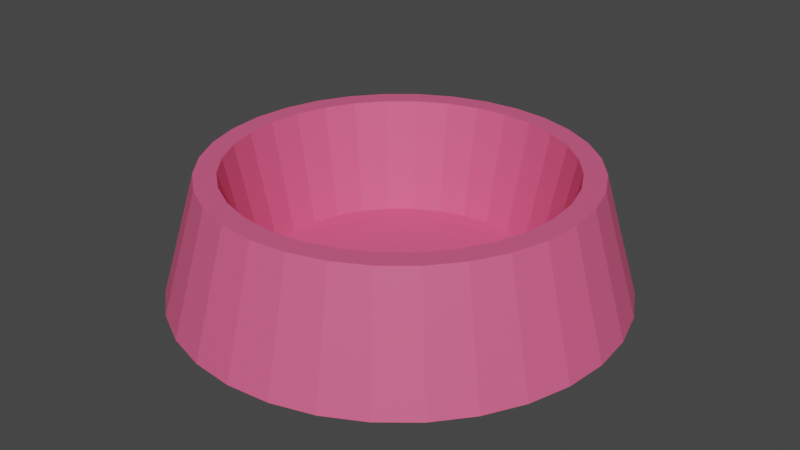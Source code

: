 # Source: fooddish.blend  (saved by Blender 2.92.15; exported with 4.5.12 LTS)
import bpy
from mathutils import Matrix  # noqa: F401  (used for matrix-valued properties, if any)

bpy.ops.wm.read_factory_settings(use_empty=True)
scene = bpy.context.scene
scene.name = 'Scene'

# ---- collections
col_collection = bpy.data.collections.new('Collection'); scene.collection.children.link(col_collection)

# ---- materials (node trees are filled in below, after node groups)
mat_material_001 = bpy.data.materials.new('Material.001')
mat_material_001.use_transparent_shadow = False

# ---- material node trees
mat_material_001.use_nodes = True; mat_material_001.node_tree.nodes.clear()
_N = mat_material_001.node_tree.nodes; _L = mat_material_001.node_tree.links
n0 = _N.new('ShaderNodeBsdfPrincipled'); n0.name = 'Principled BSDF'; n0.location = (10, 300)
n0.distribution = 'GGX'
n0.subsurface_method = 'BURLEY'
n0.inputs[0].default_value = (0.8, 0.1137, 0.2486, 1.0)
n0.inputs[3].default_value = 1.45
n0.inputs[27].default_value = (0.0, 0.0, 0.0, 1.0)
n0.inputs[28].default_value = 1.0
n1 = _N.new('ShaderNodeOutputMaterial'); n1.name = 'Material Output'; n1.location = (300, 300)
_L.new(n0.outputs[0], n1.inputs[0])
n1.is_active_output = True

# ---- world
world_world = bpy.data.worlds.new('World'); scene.world = world_world
world_world.use_nodes = True; world_world.node_tree.nodes.clear()
_N = world_world.node_tree.nodes; _L = world_world.node_tree.links
n0 = _N.new('ShaderNodeOutputWorld'); n0.name = 'World Output'; n0.location = (300, 300)
n1 = _N.new('ShaderNodeBackground'); n1.name = 'Background'; n1.location = (10, 300)
n1.inputs[0].default_value = (0.05088, 0.05088, 0.05088, 1.0)
_L.new(n1.outputs[0], n0.inputs[0])
n0.is_active_output = True
world_world.color = (0.05088, 0.05088, 0.05088)
world_world.use_sun_shadow = False
world_world.sun_shadow_jitter_overblur = 0.0

# ---- meshes
me_cylinder = bpy.data.meshes.new('Cylinder')
me_cylinder.from_pydata([(-1.172e-08, 1.143, -0.07359), (-2.873e-08, 0.8523, 0.5486), (0.2229, 1.121, -0.07359), (0.1663, 0.8359, 0.5486), (0.4373, 1.056, -0.07359), (0.3262, 0.7874, 0.5486), (0.6349, 0.9502, -0.07359), (0.4735, 0.7087, 0.5486), (0.8081, 0.8081, -0.07359), (0.6027, 0.6027, 0.5486), (0.9502, 0.6349, -0.07359), (0.7087, 0.4735, 0.5486), (1.056, 0.4373, -0.07359), (0.7874, 0.3262, 0.5486), (1.121, 0.2229, -0.07359), (0.8359, 0.1663, 0.5486), (1.143, 4.054e-08, -0.07359), (0.8523, 7.52e-08, 0.5486), (1.121, -0.2229, -0.07359), (0.8359, -0.1663, 0.5486), (1.056, -0.4373, -0.07359), (0.7874, -0.3262, 0.5486), (0.9502, -0.6349, -0.07359), (0.7087, -0.4735, 0.5486), (0.8081, -0.8081, -0.07359), (0.6027, -0.6027, 0.5486), (0.6349, -0.9502, -0.07359), (0.4735, -0.7087, 0.5486), (0.4373, -1.056, -0.07359), (0.3262, -0.7874, 0.5486), (0.2229, -1.121, -0.07359), (0.1663, -0.8359, 0.5486), (-3.841e-07, -1.143, -0.07359), (-2.771e-07, -0.8523, 0.5486), (-0.2229, -1.121, -0.07359), (-0.1663, -0.8359, 0.5486), (-0.4373, -1.056, -0.07359), (-0.3262, -0.7874, 0.5486), (-0.6349, -0.9502, -0.07359), (-0.4735, -0.7087, 0.5486), (-0.8081, -0.8081, -0.07359), (-0.6027, -0.6027, 0.5486), (-0.9502, -0.6349, -0.07359), (-0.7087, -0.4735, 0.5486), (-1.056, -0.4373, -0.07359), (-0.7874, -0.3262, 0.5486), (-1.121, -0.2229, -0.07359), (-0.8359, -0.1663, 0.5486), (-1.143, 1.058e-06, -0.07359), (-0.8523, 8.515e-07, 0.5486), (-1.121, 0.2229, -0.07359), (-0.8359, 0.1663, 0.5486), (-1.056, 0.4373, -0.07359), (-0.7874, 0.3262, 0.5486), (-0.9502, 0.6349, -0.07359), (-0.7087, 0.4735, 0.5486), (-0.8081, 0.8081, -0.07359), (-0.6027, 0.6027, 0.5486), (-0.6349, 0.9502, -0.07359), (-0.4735, 0.7087, 0.5486), (-0.4373, 1.056, -0.07359), (-0.3262, 0.7874, 0.5486), (-0.2229, 1.121, -0.07359), (-0.1663, 0.8359, 0.5486), (0.1878, 0.9443, 0.5486), (9.297e-09, 0.9628, 0.5486), (0.3684, 0.8895, 0.5486), (0.5349, 0.8005, 0.5486), (0.6808, 0.6808, 0.5486), (0.8005, 0.5349, 0.5486), (0.8895, 0.3684, 0.5486), (0.9443, 0.1878, 0.5486), (0.9628, 1.025e-07, 0.5486), (0.9443, -0.1878, 0.5486), (0.8895, -0.3684, 0.5486), (0.8005, -0.5349, 0.5486), (0.6808, -0.6808, 0.5486), (0.5349, -0.8005, 0.5486), (0.3684, -0.8895, 0.5486), (0.1878, -0.9443, 0.5486), (-3.044e-07, -0.9628, 0.5486), (-0.1878, -0.9443, 0.5486), (-0.3684, -0.8895, 0.5486), (-0.5349, -0.8005, 0.5486), (-0.6808, -0.6808, 0.5486), (-0.8005, -0.5349, 0.5486), (-0.8895, -0.3684, 0.5486), (-0.9443, -0.1878, 0.5486), (-0.9628, 9.594e-07, 0.5486), (-0.9443, 0.1878, 0.5486), (-0.8895, 0.3684, 0.5486), (-0.8005, 0.5349, 0.5486), (-0.6808, 0.6808, 0.5486), (-0.5349, 0.8005, 0.5486), (-0.3684, 0.8895, 0.5486), (-0.1878, 0.9443, 0.5486), (0.1663, 0.8359, 0.5486), (-2.873e-08, 0.8523, 0.5486), (0.3262, 0.7874, 0.5486), (0.4735, 0.7087, 0.5486), (0.6027, 0.6027, 0.5486), (0.7087, 0.4735, 0.5486), (0.7874, 0.3262, 0.5486), (0.8359, 0.1663, 0.5486), (0.8523, 7.52e-08, 0.5486), (0.8359, -0.1663, 0.5486), (0.7874, -0.3262, 0.5486), (0.7087, -0.4735, 0.5486), (0.6027, -0.6027, 0.5486), (0.4735, -0.7087, 0.5486), (0.3262, -0.7874, 0.5486), (0.1663, -0.8359, 0.5486), (-2.771e-07, -0.8523, 0.5486), (-0.1663, -0.8359, 0.5486), (-0.3262, -0.7874, 0.5486), (-0.4735, -0.7087, 0.5486), (-0.6027, -0.6027, 0.5486), (-0.7087, -0.4735, 0.5486), (-0.7874, -0.3262, 0.5486), (-0.8359, -0.1663, 0.5486), (-0.8523, 8.515e-07, 0.5486), (-0.8359, 0.1663, 0.5486), (-0.7874, 0.3262, 0.5486), (-0.7087, 0.4735, 0.5486), (-0.6027, 0.6027, 0.5486), (-0.4735, 0.7087, 0.5486), (-0.3262, 0.7874, 0.5486), (-0.1663, 0.8359, 0.5486), (0.1663, 0.8359, 0.5486), (-2.873e-08, 0.8523, 0.5486), (0.3262, 0.7874, 0.5486), (0.4735, 0.7087, 0.5486), (0.6027, 0.6027, 0.5486), (0.7087, 0.4735, 0.5486), (0.7874, 0.3262, 0.5486), (0.8359, 0.1663, 0.5486), (0.8523, 7.52e-08, 0.5486), (0.8359, -0.1663, 0.5486), (0.7874, -0.3262, 0.5486), (0.7087, -0.4735, 0.5486), (0.6027, -0.6027, 0.5486), (0.4735, -0.7087, 0.5486), (0.3262, -0.7874, 0.5486), (0.1663, -0.8359, 0.5486), (-2.771e-07, -0.8523, 0.5486), (-0.1663, -0.8359, 0.5486), (-0.3262, -0.7874, 0.5486), (-0.4735, -0.7087, 0.5486), (-0.6027, -0.6027, 0.5486), (-0.7087, -0.4735, 0.5486), (-0.7874, -0.3262, 0.5486), (-0.8359, -0.1663, 0.5486), (-0.8523, 8.515e-07, 0.5486), (-0.8359, 0.1663, 0.5486), (-0.7874, 0.3262, 0.5486), (-0.7087, 0.4735, 0.5486), (-0.6027, 0.6027, 0.5486), (-0.4735, 0.7087, 0.5486), (-0.3262, 0.7874, 0.5486), (-0.1663, 0.8359, 0.5486), (0.1422, 0.7149, -0.0342), (-1.603e-08, 0.7289, -0.0342), (0.2789, 0.6734, -0.0342), (0.4049, 0.606, -0.0342), (0.5154, 0.5154, -0.0342), (0.606, 0.4049, -0.0342), (0.6734, 0.2789, -0.0342), (0.7149, 0.1422, -0.0342), (0.7289, 1.107e-07, -0.0342), (0.7149, -0.1422, -0.0342), (0.6734, -0.2789, -0.0342), (0.606, -0.4049, -0.0342), (0.5154, -0.5154, -0.0342), (0.4049, -0.606, -0.0342), (0.2789, -0.6734, -0.0342), (0.1422, -0.7149, -0.0342), (-2.284e-07, -0.7289, -0.0342), (-0.1422, -0.7149, -0.0342), (-0.2789, -0.6734, -0.0342), (-0.4049, -0.606, -0.0342), (-0.5154, -0.5154, -0.0342), (-0.606, -0.4049, -0.0342), (-0.6734, -0.2789, -0.0342), (-0.7149, -0.1422, -0.0342), (-0.7289, 7.746e-07, -0.0342), (-0.7149, 0.1422, -0.0342), (-0.6734, 0.2789, -0.0342), (-0.606, 0.4049, -0.0342), (-0.5154, 0.5154, -0.0342), (-0.4049, 0.606, -0.0342), (-0.2789, 0.6734, -0.0342), (-0.1422, 0.7149, -0.0342), (0.1422, 0.7149, -0.0342), (-1.603e-08, 0.7289, -0.0342), (0.2789, 0.6734, -0.0342), (0.4049, 0.606, -0.0342), (0.5154, 0.5154, -0.0342), (0.606, 0.4049, -0.0342), (0.6734, 0.2789, -0.0342), (0.7149, 0.1422, -0.0342), (0.7289, 1.107e-07, -0.0342), (0.7149, -0.1422, -0.0342), (0.6734, -0.2789, -0.0342), (0.606, -0.4049, -0.0342), (0.5154, -0.5154, -0.0342), (0.4049, -0.606, -0.0342), (0.2789, -0.6734, -0.0342), (0.1422, -0.7149, -0.0342), (-2.284e-07, -0.7289, -0.0342), (-0.1422, -0.7149, -0.0342), (-0.2789, -0.6734, -0.0342), (-0.4049, -0.606, -0.0342), (-0.5154, -0.5154, -0.0342), (-0.606, -0.4049, -0.0342), (-0.6734, -0.2789, -0.0342), (-0.7149, -0.1422, -0.0342), (-0.7289, 7.746e-07, -0.0342), (-0.7149, 0.1422, -0.0342), (-0.6734, 0.2789, -0.0342), (-0.606, 0.4049, -0.0342), (-0.5154, 0.5154, -0.0342), (-0.4049, 0.606, -0.0342), (-0.2789, 0.6734, -0.0342), (-0.1422, 0.7149, -0.0342)], [], [(0, 65, 64, 2), (2, 64, 66, 4), (4, 66, 67, 6), (6, 67, 68, 8), (8, 68, 69, 10), (10, 69, 70, 12), (12, 70, 71, 14), (14, 71, 72, 16), (16, 72, 73, 18), (18, 73, 74, 20), (20, 74, 75, 22), (22, 75, 76, 24), (24, 76, 77, 26), (26, 77, 78, 28), (28, 78, 79, 30), (30, 79, 80, 32), (32, 80, 81, 34), (34, 81, 82, 36), (36, 82, 83, 38), (38, 83, 84, 40), (40, 84, 85, 42), (42, 85, 86, 44), (44, 86, 87, 46), (46, 87, 88, 48), (48, 88, 89, 50), (50, 89, 90, 52), (52, 90, 91, 54), (54, 91, 92, 56), (56, 92, 93, 58), (58, 93, 94, 60), (41, 39, 115, 116), (60, 94, 95, 62), (62, 95, 65, 0), (0, 2, 4, 6, 8, 10, 12, 14, 16, 18, 20, 22, 24, 26, 28, 30, 32, 34, 36, 38, 40, 42, 44, 46, 48, 50, 52, 54, 56, 58, 60, 62), (1, 3, 64, 65), (3, 5, 66, 64), (5, 7, 67, 66), (7, 9, 68, 67), (9, 11, 69, 68), (11, 13, 70, 69), (13, 15, 71, 70), (15, 17, 72, 71), (17, 19, 73, 72), (19, 21, 74, 73), (21, 23, 75, 74), (23, 25, 76, 75), (25, 27, 77, 76), (27, 29, 78, 77), (29, 31, 79, 78), (31, 33, 80, 79), (33, 35, 81, 80), (35, 37, 82, 81), (37, 39, 83, 82), (39, 41, 84, 83), (41, 43, 85, 84), (43, 45, 86, 85), (45, 47, 87, 86), (47, 49, 88, 87), (49, 51, 89, 88), (51, 53, 90, 89), (53, 55, 91, 90), (55, 57, 92, 91), (57, 59, 93, 92), (59, 61, 94, 93), (61, 63, 95, 94), (63, 1, 65, 95), (119, 118, 150, 151), (15, 13, 102, 103), (43, 41, 116, 117), (17, 15, 103, 104), (45, 43, 117, 118), (19, 17, 104, 105), (47, 45, 118, 119), (21, 19, 105, 106), (49, 47, 119, 120), (23, 21, 106, 107), (51, 49, 120, 121), (25, 23, 107, 108), (53, 51, 121, 122), (27, 25, 108, 109), (55, 53, 122, 123), (29, 27, 109, 110), (3, 1, 97, 96), (57, 55, 123, 124), (31, 29, 110, 111), (5, 3, 96, 98), (59, 57, 124, 125), (33, 31, 111, 112), (7, 5, 98, 99), (61, 59, 125, 126), (35, 33, 112, 113), (9, 7, 99, 100), (63, 61, 126, 127), (37, 35, 113, 114), (11, 9, 100, 101), (1, 63, 127, 97), (39, 37, 114, 115), (13, 11, 101, 102), (154, 153, 185, 186), (106, 105, 137, 138), (120, 119, 151, 152), (107, 106, 138, 139), (121, 120, 152, 153), (108, 107, 139, 140), (122, 121, 153, 154), (109, 108, 140, 141), (123, 122, 154, 155), (110, 109, 141, 142), (96, 97, 129, 128), (124, 123, 155, 156), (111, 110, 142, 143), (98, 96, 128, 130), (125, 124, 156, 157), (112, 111, 143, 144), (99, 98, 130, 131), (126, 125, 157, 158), (113, 112, 144, 145), (100, 99, 131, 132), (127, 126, 158, 159), (114, 113, 145, 146), (101, 100, 132, 133), (97, 127, 159, 129), (115, 114, 146, 147), (102, 101, 133, 134), (116, 115, 147, 148), (103, 102, 134, 135), (117, 116, 148, 149), (104, 103, 135, 136), (118, 117, 149, 150), (105, 104, 136, 137), (162, 160, 192, 194), (141, 140, 172, 173), (155, 154, 186, 187), (142, 141, 173, 174), (128, 129, 161, 160), (156, 155, 187, 188), (143, 142, 174, 175), (130, 128, 160, 162), (157, 156, 188, 189), (144, 143, 175, 176), (131, 130, 162, 163), (158, 157, 189, 190), (145, 144, 176, 177), (132, 131, 163, 164), (159, 158, 190, 191), (146, 145, 177, 178), (133, 132, 164, 165), (129, 159, 191, 161), (147, 146, 178, 179), (134, 133, 165, 166), (148, 147, 179, 180), (135, 134, 166, 167), (149, 148, 180, 181), (136, 135, 167, 168), (150, 149, 181, 182), (137, 136, 168, 169), (151, 150, 182, 183), (138, 137, 169, 170), (152, 151, 183, 184), (139, 138, 170, 171), (153, 152, 184, 185), (140, 139, 171, 172), (192, 193, 223, 222, 221, 220, 219, 218, 217, 216, 215, 214, 213, 212, 211, 210, 209, 208, 207, 206, 205, 204, 203, 202, 201, 200, 199, 198, 197, 196, 195, 194), (189, 188, 220, 221), (176, 175, 207, 208), (163, 162, 194, 195), (190, 189, 221, 222), (177, 176, 208, 209), (164, 163, 195, 196), (191, 190, 222, 223), (178, 177, 209, 210), (165, 164, 196, 197), (161, 191, 223, 193), (179, 178, 210, 211), (166, 165, 197, 198), (180, 179, 211, 212), (167, 166, 198, 199), (181, 180, 212, 213), (168, 167, 199, 200), (182, 181, 213, 214), (169, 168, 200, 201), (183, 182, 214, 215), (170, 169, 201, 202), (184, 183, 215, 216), (171, 170, 202, 203), (185, 184, 216, 217), (172, 171, 203, 204), (186, 185, 217, 218), (173, 172, 204, 205), (187, 186, 218, 219), (174, 173, 205, 206), (160, 161, 193, 192), (188, 187, 219, 220), (175, 174, 206, 207)])
_uv = me_cylinder.uv_layers.new(name='UVMap')
_uv.uv.foreach_set('vector', [1.0, 0.5, 1.0, 1.0, 0.9688, 1.0, 0.9688, 0.5, 0.9688, 0.5, 0.9688, 1.0, 0.9375, 1.0, 0.9375, 0.5, 0.9375, 0.5, 0.9375, 1.0, 0.9062, 1.0, 0.9062, 0.5, 0.9062, 0.5, 0.9062, 1.0, 0.875, 1.0, 0.875, 0.5, 0.875, 0.5, 0.875, 1.0, 0.8438, 1.0, 0.8438, 0.5, 0.8438, 0.5, 0.8438, 1.0, 0.8125, 1.0, 0.8125, 0.5, 0.8125, 0.5, 0.8125, 1.0, 0.7812, 1.0, 0.7812, 0.5, 0.7812, 0.5, 0.7812, 1.0, 0.75, 1.0, 0.75, 0.5, 0.75, 0.5, 0.75, 1.0, 0.7188, 1.0, 0.7188, 0.5, 0.7188, 0.5, 0.7188, 1.0, 0.6875, 1.0, 0.6875, 0.5, 0.6875, 0.5, 0.6875, 1.0, 0.6562, 1.0, 0.6562, 0.5, 0.6562, 0.5, 0.6562, 1.0, 0.625, 1.0, 0.625, 0.5, 0.625, 0.5, 0.625, 1.0, 0.5938, 1.0, 0.5938, 0.5, 0.5938, 0.5, 0.5938, 1.0, 0.5625, 1.0, 0.5625, 0.5, 0.5625, 0.5, 0.5625, 1.0, 0.5312, 1.0, 0.5312, 0.5, 0.5312, 0.5, 0.5312, 1.0, 0.5, 1.0, 0.5, 0.5, 0.5, 0.5, 0.5, 1.0, 0.4688, 1.0, 0.4688, 0.5, 0.4688, 0.5, 0.4688, 1.0, 0.4375, 1.0, 0.4375, 0.5, 0.4375, 0.5, 0.4375, 1.0, 0.4062, 1.0, 0.4062, 0.5, 0.4062, 0.5, 0.4062, 1.0, 0.375, 1.0, 0.375, 0.5, 0.375, 0.5, 0.375, 1.0, 0.3438, 1.0, 0.3438, 0.5, 0.3438, 0.5, 0.3438, 1.0, 0.3125, 1.0, 0.3125, 0.5, 0.3125, 0.5, 0.3125, 1.0, 0.2812, 1.0, 0.2812, 0.5, 0.2812, 0.5, 0.2812, 1.0, 0.25, 1.0, 0.25, 0.5, 0.25, 0.5, 0.25, 1.0, 0.2188, 1.0, 0.2188, 0.5, 0.2188, 0.5, 0.2188, 1.0, 0.1875, 1.0, 0.1875, 0.5, 0.1875, 0.5, 0.1875, 1.0, 0.1562, 1.0, 0.1562, 0.5, 0.1562, 0.5, 0.1562, 1.0, 0.125, 1.0, 0.125, 0.5, 0.125, 0.5, 0.125, 1.0, 0.09375, 1.0, 0.09375, 0.5, 0.09375, 0.5, 0.09375, 1.0, 0.0625, 1.0, 0.0625, 0.5, 0.09976, 0.09976, 0.132, 0.07334, 0.132, 0.07334, 0.09976, 0.09976, 0.0625, 0.5, 0.0625, 1.0, 0.03125, 1.0, 0.03125, 0.5, 0.03125, 0.5, 0.03125, 1.0, 0.0, 1.0, 0.0, 0.5, 0.75, 0.49, 0.7968, 0.4854, 0.8418, 0.4717, 0.8833, 0.4496, 0.9197, 0.4197, 0.9496, 0.3833, 0.9717, 0.3418, 0.9854, 0.2968, 0.99, 0.25, 0.9854, 0.2032, 0.9717, 0.1582, 0.9496, 0.1167, 0.9197, 0.08029, 0.8833, 0.05045, 0.8418, 0.02827, 0.7968, 0.01461, 0.75, 0.01, 0.7032, 0.01461, 0.6582, 0.02827, 0.6167, 0.05045, 0.5803, 0.08029, 0.5504, 0.1167, 0.5283, 0.1582, 0.5146, 0.2032, 0.51, 0.25, 0.5146, 0.2968, 0.5283, 0.3418, 0.5504, 0.3833, 0.5803, 0.4197, 0.6167, 0.4496, 0.6582, 0.4717, 0.7032, 0.4854, 0.25, 0.4625, 0.2915, 0.4584, 0.2968, 0.4854, 0.25, 0.49, 0.2915, 0.4584, 0.3313, 0.4463, 0.3418, 0.4717, 0.2968, 0.4854, 0.3313, 0.4463, 0.368, 0.4267, 0.3833, 0.4496, 0.3418, 0.4717, 0.368, 0.4267, 0.4002, 0.4002, 0.4197, 0.4197, 0.3833, 0.4496, 0.4002, 0.4002, 0.4267, 0.368, 0.4496, 0.3833, 0.4197, 0.4197, 0.4267, 0.368, 0.4463, 0.3313, 0.4717, 0.3418, 0.4496, 0.3833, 0.4463, 0.3313, 0.4584, 0.2915, 0.4854, 0.2968, 0.4717, 0.3418, 0.4584, 0.2915, 0.4625, 0.25, 0.49, 0.25, 0.4854, 0.2968, 0.4625, 0.25, 0.4584, 0.2085, 0.4854, 0.2032, 0.49, 0.25, 0.4584, 0.2085, 0.4463, 0.1687, 0.4717, 0.1582, 0.4854, 0.2032, 0.4463, 0.1687, 0.4267, 0.132, 0.4496, 0.1167, 0.4717, 0.1582, 0.4267, 0.132, 0.4002, 0.09976, 0.4197, 0.08029, 0.4496, 0.1167, 0.4002, 0.09976, 0.368, 0.07334, 0.3833, 0.05045, 0.4197, 0.08029, 0.368, 0.07334, 0.3313, 0.0537, 0.3418, 0.02827, 0.3833, 0.05045, 0.3313, 0.0537, 0.2915, 0.04161, 0.2968, 0.01461, 0.3418, 0.02827, 0.2915, 0.04161, 0.25, 0.03753, 0.25, 0.01, 0.2968, 0.01461, 0.25, 0.03753, 0.2085, 0.04161, 0.2032, 0.01461, 0.25, 0.01, 0.2085, 0.04161, 0.1687, 0.0537, 0.1582, 0.02827, 0.2032, 0.01461, 0.1687, 0.0537, 0.132, 0.07334, 0.1167, 0.05045, 0.1582, 0.02827, 0.132, 0.07334, 0.09976, 0.09976, 0.08029, 0.08029, 0.1167, 0.05045, 0.09976, 0.09976, 0.07334, 0.132, 0.05045, 0.1167, 0.08029, 0.08029, 0.07334, 0.132, 0.0537, 0.1687, 0.02827, 0.1582, 0.05045, 0.1167, 0.0537, 0.1687, 0.04161, 0.2085, 0.01461, 0.2032, 0.02827, 0.1582, 0.04161, 0.2085, 0.03753, 0.25, 0.01, 0.25, 0.01461, 0.2032, 0.03753, 0.25, 0.04161, 0.2915, 0.01461, 0.2968, 0.01, 0.25, 0.04161, 0.2915, 0.0537, 0.3313, 0.02827, 0.3418, 0.01461, 0.2968, 0.0537, 0.3313, 0.07334, 0.368, 0.05045, 0.3833, 0.02827, 0.3418, 0.07334, 0.368, 0.09976, 0.4002, 0.08029, 0.4197, 0.05045, 0.3833, 0.09976, 0.4002, 0.132, 0.4267, 0.1167, 0.4496, 0.08029, 0.4197, 0.132, 0.4267, 0.1687, 0.4463, 0.1582, 0.4717, 0.1167, 0.4496, 0.1687, 0.4463, 0.2085, 0.4584, 0.2032, 0.4854, 0.1582, 0.4717, 0.2085, 0.4584, 0.25, 0.4625, 0.25, 0.49, 0.2032, 0.4854, 0.04161, 0.2085, 0.0537, 0.1687, 0.0537, 0.1687, 0.04161, 0.2085, 0.4584, 0.2915, 0.4463, 0.3313, 0.4463, 0.3313, 0.4584, 0.2915, 0.07334, 0.132, 0.09976, 0.09976, 0.09976, 0.09976, 0.07334, 0.132, 0.4625, 0.25, 0.4584, 0.2915, 0.4584, 0.2915, 0.4625, 0.25, 0.0537, 0.1687, 0.07334, 0.132, 0.07334, 0.132, 0.0537, 0.1687, 0.4584, 0.2085, 0.4625, 0.25, 0.4625, 0.25, 0.4584, 0.2085, 0.04161, 0.2085, 0.0537, 0.1687, 0.0537, 0.1687, 0.04161, 0.2085, 0.4463, 0.1687, 0.4584, 0.2085, 0.4584, 0.2085, 0.4463, 0.1687, 0.03753, 0.25, 0.04161, 0.2085, 0.04161, 0.2085, 0.03753, 0.25, 0.4267, 0.132, 0.4463, 0.1687, 0.4463, 0.1687, 0.4267, 0.132, 0.04161, 0.2915, 0.03753, 0.25, 0.03753, 0.25, 0.04161, 0.2915, 0.4002, 0.09976, 0.4267, 0.132, 0.4267, 0.132, 0.4002, 0.09976, 0.0537, 0.3313, 0.04161, 0.2915, 0.04161, 0.2915, 0.0537, 0.3313, 0.368, 0.07334, 0.4002, 0.09976, 0.4002, 0.09976, 0.368, 0.07334, 0.07334, 0.368, 0.0537, 0.3313, 0.0537, 0.3313, 0.07334, 0.368, 0.3313, 0.0537, 0.368, 0.07334, 0.368, 0.07334, 0.3313, 0.0537, 0.2915, 0.4584, 0.25, 0.4625, 0.25, 0.4625, 0.2915, 0.4584, 0.09976, 0.4002, 0.07334, 0.368, 0.07334, 0.368, 0.09976, 0.4002, 0.2915, 0.04161, 0.3313, 0.0537, 0.3313, 0.0537, 0.2915, 0.04161, 0.3313, 0.4463, 0.2915, 0.4584, 0.2915, 0.4584, 0.3313, 0.4463, 0.132, 0.4267, 0.09976, 0.4002, 0.09976, 0.4002, 0.132, 0.4267, 0.25, 0.03753, 0.2915, 0.04161, 0.2915, 0.04161, 0.25, 0.03753, 0.368, 0.4267, 0.3313, 0.4463, 0.3313, 0.4463, 0.368, 0.4267, 0.1687, 0.4463, 0.132, 0.4267, 0.132, 0.4267, 0.1687, 0.4463, 0.2085, 0.04161, 0.25, 0.03753, 0.25, 0.03753, 0.2085, 0.04161, 0.4002, 0.4002, 0.368, 0.4267, 0.368, 0.4267, 0.4002, 0.4002, 0.2085, 0.4584, 0.1687, 0.4463, 0.1687, 0.4463, 0.2085, 0.4584, 0.1687, 0.0537, 0.2085, 0.04161, 0.2085, 0.04161, 0.1687, 0.0537, 0.4267, 0.368, 0.4002, 0.4002, 0.4002, 0.4002, 0.4267, 0.368, 0.25, 0.4625, 0.2085, 0.4584, 0.2085, 0.4584, 0.25, 0.4625, 0.132, 0.07334, 0.1687, 0.0537, 0.1687, 0.0537, 0.132, 0.07334, 0.4463, 0.3313, 0.4267, 0.368, 0.4267, 0.368, 0.4463, 0.3313, 0.0537, 0.3313, 0.04161, 0.2915, 0.04161, 0.2915, 0.0537, 0.3313, 0.4463, 0.1687, 0.4584, 0.2085, 0.4584, 0.2085, 0.4463, 0.1687, 0.03753, 0.25, 0.04161, 0.2085, 0.04161, 0.2085, 0.03753, 0.25, 0.4267, 0.132, 0.4463, 0.1687, 0.4463, 0.1687, 0.4267, 0.132, 0.04161, 0.2915, 0.03753, 0.25, 0.03753, 0.25, 0.04161, 0.2915, 0.4002, 0.09976, 0.4267, 0.132, 0.4267, 0.132, 0.4002, 0.09976, 0.0537, 0.3313, 0.04161, 0.2915, 0.04161, 0.2915, 0.0537, 0.3313, 0.368, 0.07334, 0.4002, 0.09976, 0.4002, 0.09976, 0.368, 0.07334, 0.07334, 0.368, 0.0537, 0.3313, 0.0537, 0.3313, 0.07334, 0.368, 0.3313, 0.0537, 0.368, 0.07334, 0.368, 0.07334, 0.3313, 0.0537, 0.2915, 0.4584, 0.25, 0.4625, 0.25, 0.4625, 0.2915, 0.4584, 0.09976, 0.4002, 0.07334, 0.368, 0.07334, 0.368, 0.09976, 0.4002, 0.2915, 0.04161, 0.3313, 0.0537, 0.3313, 0.0537, 0.2915, 0.04161, 0.3313, 0.4463, 0.2915, 0.4584, 0.2915, 0.4584, 0.3313, 0.4463, 0.132, 0.4267, 0.09976, 0.4002, 0.09976, 0.4002, 0.132, 0.4267, 0.25, 0.03753, 0.2915, 0.04161, 0.2915, 0.04161, 0.25, 0.03753, 0.368, 0.4267, 0.3313, 0.4463, 0.3313, 0.4463, 0.368, 0.4267, 0.1687, 0.4463, 0.132, 0.4267, 0.132, 0.4267, 0.1687, 0.4463, 0.2085, 0.04161, 0.25, 0.03753, 0.25, 0.03753, 0.2085, 0.04161, 0.4002, 0.4002, 0.368, 0.4267, 0.368, 0.4267, 0.4002, 0.4002, 0.2085, 0.4584, 0.1687, 0.4463, 0.1687, 0.4463, 0.2085, 0.4584, 0.1687, 0.0537, 0.2085, 0.04161, 0.2085, 0.04161, 0.1687, 0.0537, 0.4267, 0.368, 0.4002, 0.4002, 0.4002, 0.4002, 0.4267, 0.368, 0.25, 0.4625, 0.2085, 0.4584, 0.2085, 0.4584, 0.25, 0.4625, 0.132, 0.07334, 0.1687, 0.0537, 0.1687, 0.0537, 0.132, 0.07334, 0.4463, 0.3313, 0.4267, 0.368, 0.4267, 0.368, 0.4463, 0.3313, 0.09976, 0.09976, 0.132, 0.07334, 0.132, 0.07334, 0.09976, 0.09976, 0.4584, 0.2915, 0.4463, 0.3313, 0.4463, 0.3313, 0.4584, 0.2915, 0.07334, 0.132, 0.09976, 0.09976, 0.09976, 0.09976, 0.07334, 0.132, 0.4625, 0.25, 0.4584, 0.2915, 0.4584, 0.2915, 0.4625, 0.25, 0.0537, 0.1687, 0.07334, 0.132, 0.07334, 0.132, 0.0537, 0.1687, 0.4584, 0.2085, 0.4625, 0.25, 0.4625, 0.25, 0.4584, 0.2085, 0.3313, 0.4463, 0.2915, 0.4584, 0.2915, 0.4584, 0.3313, 0.4463, 0.368, 0.07334, 0.4002, 0.09976, 0.4002, 0.09976, 0.368, 0.07334, 0.07334, 0.368, 0.0537, 0.3313, 0.0537, 0.3313, 0.07334, 0.368, 0.3313, 0.0537, 0.368, 0.07334, 0.368, 0.07334, 0.3313, 0.0537, 0.2915, 0.4584, 0.25, 0.4625, 0.25, 0.4625, 0.2915, 0.4584, 0.09976, 0.4002, 0.07334, 0.368, 0.07334, 0.368, 0.09976, 0.4002, 0.2915, 0.04161, 0.3313, 0.0537, 0.3313, 0.0537, 0.2915, 0.04161, 0.3313, 0.4463, 0.2915, 0.4584, 0.2915, 0.4584, 0.3313, 0.4463, 0.132, 0.4267, 0.09976, 0.4002, 0.09976, 0.4002, 0.132, 0.4267, 0.25, 0.03753, 0.2915, 0.04161, 0.2915, 0.04161, 0.25, 0.03753, 0.368, 0.4267, 0.3313, 0.4463, 0.3313, 0.4463, 0.368, 0.4267, 0.1687, 0.4463, 0.132, 0.4267, 0.132, 0.4267, 0.1687, 0.4463, 0.2085, 0.04161, 0.25, 0.03753, 0.25, 0.03753, 0.2085, 0.04161, 0.4002, 0.4002, 0.368, 0.4267, 0.368, 0.4267, 0.4002, 0.4002, 0.2085, 0.4584, 0.1687, 0.4463, 0.1687, 0.4463, 0.2085, 0.4584, 0.1687, 0.0537, 0.2085, 0.04161, 0.2085, 0.04161, 0.1687, 0.0537, 0.4267, 0.368, 0.4002, 0.4002, 0.4002, 0.4002, 0.4267, 0.368, 0.25, 0.4625, 0.2085, 0.4584, 0.2085, 0.4584, 0.25, 0.4625, 0.132, 0.07334, 0.1687, 0.0537, 0.1687, 0.0537, 0.132, 0.07334, 0.4463, 0.3313, 0.4267, 0.368, 0.4267, 0.368, 0.4463, 0.3313, 0.09976, 0.09976, 0.132, 0.07334, 0.132, 0.07334, 0.09976, 0.09976, 0.4584, 0.2915, 0.4463, 0.3313, 0.4463, 0.3313, 0.4584, 0.2915, 0.07334, 0.132, 0.09976, 0.09976, 0.09976, 0.09976, 0.07334, 0.132, 0.4625, 0.25, 0.4584, 0.2915, 0.4584, 0.2915, 0.4625, 0.25, 0.0537, 0.1687, 0.07334, 0.132, 0.07334, 0.132, 0.0537, 0.1687, 0.4584, 0.2085, 0.4625, 0.25, 0.4625, 0.25, 0.4584, 0.2085, 0.04161, 0.2085, 0.0537, 0.1687, 0.0537, 0.1687, 0.04161, 0.2085, 0.4463, 0.1687, 0.4584, 0.2085, 0.4584, 0.2085, 0.4463, 0.1687, 0.03753, 0.25, 0.04161, 0.2085, 0.04161, 0.2085, 0.03753, 0.25, 0.4267, 0.132, 0.4463, 0.1687, 0.4463, 0.1687, 0.4267, 0.132, 0.04161, 0.2915, 0.03753, 0.25, 0.03753, 0.25, 0.04161, 0.2915, 0.4002, 0.09976, 0.4267, 0.132, 0.4267, 0.132, 0.4002, 0.09976, 0.2915, 0.4584, 0.25, 0.4625, 0.2085, 0.4584, 0.1687, 0.4463, 0.132, 0.4267, 0.09976, 0.4002, 0.07334, 0.368, 0.0537, 0.3313, 0.04161, 0.2915, 0.03753, 0.25, 0.04161, 0.2085, 0.0537, 0.1687, 0.07334, 0.132, 0.09976, 0.09976, 0.132, 0.07334, 0.1687, 0.0537, 0.2085, 0.04161, 0.25, 0.03753, 0.2915, 0.04161, 0.3313, 0.0537, 0.368, 0.07334, 0.4002, 0.09976, 0.4267, 0.132, 0.4463, 0.1687, 0.4584, 0.2085, 0.4625, 0.25, 0.4584, 0.2915, 0.4463, 0.3313, 0.4267, 0.368, 0.4002, 0.4002, 0.368, 0.4267, 0.3313, 0.4463, 0.132, 0.4267, 0.09976, 0.4002, 0.09976, 0.4002, 0.132, 0.4267, 0.25, 0.03753, 0.2915, 0.04161, 0.2915, 0.04161, 0.25, 0.03753, 0.368, 0.4267, 0.3313, 0.4463, 0.3313, 0.4463, 0.368, 0.4267, 0.1687, 0.4463, 0.132, 0.4267, 0.132, 0.4267, 0.1687, 0.4463, 0.2085, 0.04161, 0.25, 0.03753, 0.25, 0.03753, 0.2085, 0.04161, 0.4002, 0.4002, 0.368, 0.4267, 0.368, 0.4267, 0.4002, 0.4002, 0.2085, 0.4584, 0.1687, 0.4463, 0.1687, 0.4463, 0.2085, 0.4584, 0.1687, 0.0537, 0.2085, 0.04161, 0.2085, 0.04161, 0.1687, 0.0537, 0.4267, 0.368, 0.4002, 0.4002, 0.4002, 0.4002, 0.4267, 0.368, 0.25, 0.4625, 0.2085, 0.4584, 0.2085, 0.4584, 0.25, 0.4625, 0.132, 0.07334, 0.1687, 0.0537, 0.1687, 0.0537, 0.132, 0.07334, 0.4463, 0.3313, 0.4267, 0.368, 0.4267, 0.368, 0.4463, 0.3313, 0.09976, 0.09976, 0.132, 0.07334, 0.132, 0.07334, 0.09976, 0.09976, 0.4584, 0.2915, 0.4463, 0.3313, 0.4463, 0.3313, 0.4584, 0.2915, 0.07334, 0.132, 0.09976, 0.09976, 0.09976, 0.09976, 0.07334, 0.132, 0.4625, 0.25, 0.4584, 0.2915, 0.4584, 0.2915, 0.4625, 0.25, 0.0537, 0.1687, 0.07334, 0.132, 0.07334, 0.132, 0.0537, 0.1687, 0.4584, 0.2085, 0.4625, 0.25, 0.4625, 0.25, 0.4584, 0.2085, 0.04161, 0.2085, 0.0537, 0.1687, 0.0537, 0.1687, 0.04161, 0.2085, 0.4463, 0.1687, 0.4584, 0.2085, 0.4584, 0.2085, 0.4463, 0.1687, 0.03753, 0.25, 0.04161, 0.2085, 0.04161, 0.2085, 0.03753, 0.25, 0.4267, 0.132, 0.4463, 0.1687, 0.4463, 0.1687, 0.4267, 0.132, 0.04161, 0.2915, 0.03753, 0.25, 0.03753, 0.25, 0.04161, 0.2915, 0.4002, 0.09976, 0.4267, 0.132, 0.4267, 0.132, 0.4002, 0.09976, 0.0537, 0.3313, 0.04161, 0.2915, 0.04161, 0.2915, 0.0537, 0.3313, 0.368, 0.07334, 0.4002, 0.09976, 0.4002, 0.09976, 0.368, 0.07334, 0.07334, 0.368, 0.0537, 0.3313, 0.0537, 0.3313, 0.07334, 0.368, 0.3313, 0.0537, 0.368, 0.07334, 0.368, 0.07334, 0.3313, 0.0537, 0.2915, 0.4584, 0.25, 0.4625, 0.25, 0.4625, 0.2915, 0.4584, 0.09976, 0.4002, 0.07334, 0.368, 0.07334, 0.368, 0.09976, 0.4002, 0.2915, 0.04161, 0.3313, 0.0537, 0.3313, 0.0537, 0.2915, 0.04161])
me_cylinder.materials.append(mat_material_001)
me_cylinder.use_remesh_fix_poles = True
me_cylinder.use_remesh_preserve_attributes = False
me_cylinder.use_mirror_vertex_groups = False
me_cylinder.update()

# ---- objects
ob_cylinder = bpy.data.objects.new('Cylinder', me_cylinder)

# ---- transforms, parenting, visibility, modifiers, constraints
ob_cylinder.location = (0.0, 0.0, 0.0)
ob_cylinder.lineart.crease_threshold = 0.0

# ---- collection membership
col_collection.objects.link(ob_cylinder)

# ---- scene / render settings (as saved in the file)
scene.frame_start = 1; scene.frame_end = 250; scene.frame_set(1)
scene.render.engine = 'BLENDER_EEVEE_NEXT'
scene.cycles.use_denoising = False
scene.cycles.samples = 128
scene.cycles.sampling_pattern = 'TABULATED_SOBOL'
scene.cycles.use_adaptive_sampling = False
scene.cycles.use_light_tree = False
scene.view_settings.view_transform = 'Filmic'
bpy.context.view_layer.update()

# ---- added for rendering (the .blend has no active camera and no usable light): camera, sun
cam_auto = bpy.data.cameras.new('AutoCamera')
cam_auto.lens = 50.0
cam_auto.sensor_width = 36.0
cam_auto.clip_end = 1000.0
ob_auto_camera = bpy.data.objects.new('AutoCamera', cam_auto)
scene.collection.objects.link(ob_auto_camera)
ob_auto_camera.location = (3.04545, -3.65455, 2.67385)
ob_auto_camera.rotation_euler = (1.09748, -7.21219e-08, 0.694738)
scene.camera = ob_auto_camera
light_auto_sun = bpy.data.lights.new('AutoSun', 'SUN')
light_auto_sun.energy = 3.0
light_auto_sun.angle = 0.0523599
ob_auto_sun = bpy.data.objects.new('AutoSun', light_auto_sun)
scene.collection.objects.link(ob_auto_sun)
ob_auto_sun.rotation_euler = (0.872665, 0.174533, 0.523599)
bpy.context.view_layer.update()
